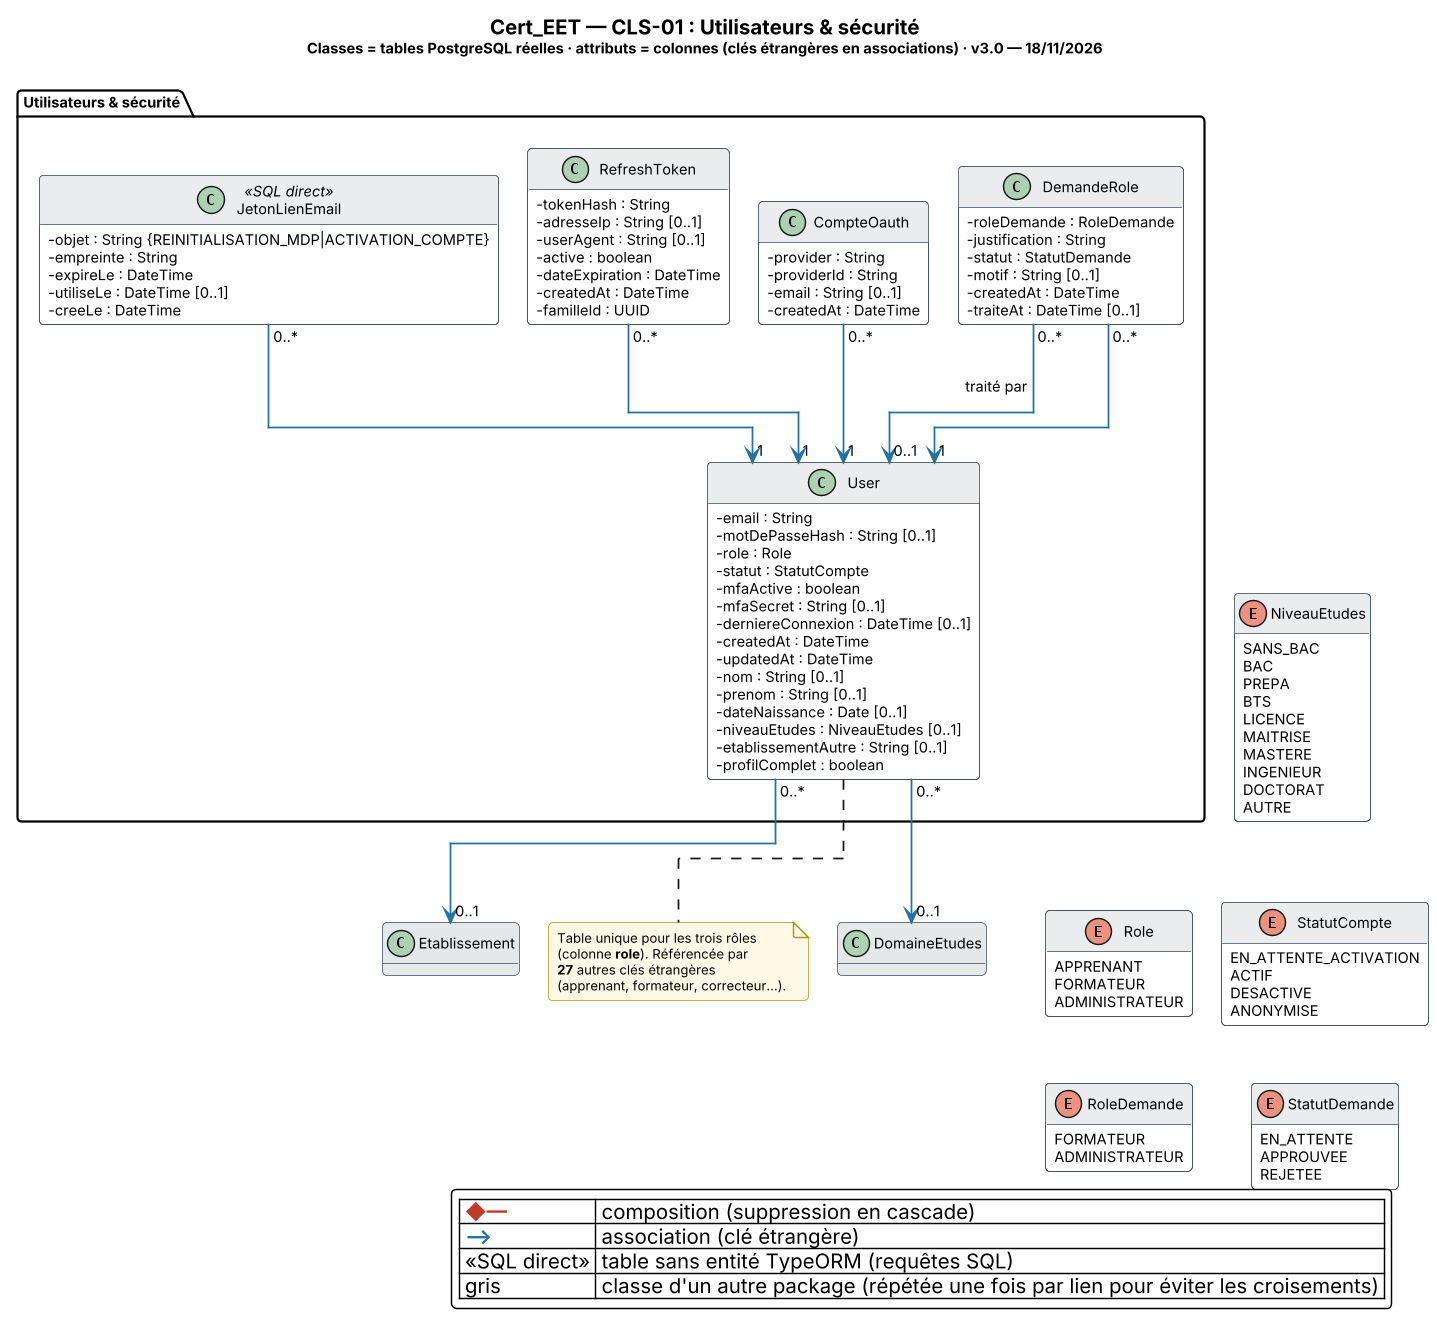

The diagram above was rendered by PlantUML. Its source (embedded in the PNG):
@startuml Cert_EET_CLS-01_Utilisateurs_securite
' CLS-01 — Utilisateurs & sécurité · généré depuis le schéma réel (43 migrations, PR #141)
!pragma layout elk
' Mise en page ELK : liens orthogonaux (segments horizontaux/verticaux), sans courbes.
skinparam backgroundColor #FFFFFF
skinparam shadowing false
skinparam roundcorner 6
skinparam DefaultFontName "Inter"
skinparam DefaultFontSize 10
skinparam ArrowThickness 1.2
skinparam classAttributeIconSize 0
skinparam dpi 140
skinparam class {
  BackgroundColor #FFFFFF
  BorderColor #34495E
  HeaderBackgroundColor #EAECEE
}
skinparam package {
  BorderColor #7F8C8D
  FontStyle bold
}
skinparam note {
  BackgroundColor #FEF9E7
  BorderColor #B7950B
  FontSize 9
}
hide empty methods
title <size:14><b>Cert_EET — CLS-01 : Utilisateurs & sécurité</b></size>\n<size:10>Classes = tables PostgreSQL réelles · attributs = colonnes (clés étrangères en associations) · v3.0 — 18/11/2026</size>
package "Utilisateurs & sécurité" #FDEDEC {
class User {
  - email : String
  - motDePasseHash : String [0..1]
  - role : Role
  - statut : StatutCompte
  - mfaActive : boolean
  - mfaSecret : String [0..1]
  - derniereConnexion : DateTime [0..1]
  - createdAt : DateTime
  - updatedAt : DateTime
  - nom : String [0..1]
  - prenom : String [0..1]
  - dateNaissance : Date [0..1]
  - niveauEtudes : NiveauEtudes [0..1]
  - etablissementAutre : String [0..1]
  - profilComplet : boolean
}
class RefreshToken {
  - tokenHash : String
  - adresseIp : String [0..1]
  - userAgent : String [0..1]
  - active : boolean
  - dateExpiration : DateTime
  - createdAt : DateTime
  - familleId : UUID
}
class CompteOauth {
  - provider : String
  - providerId : String
  - email : String [0..1]
  - createdAt : DateTime
}
class JetonLienEmail <<SQL direct>> {
  - objet : String {REINITIALISATION_MDP|ACTIVATION_COMPTE}
  - empreinte : String
  - expireLe : DateTime
  - utiliseLe : DateTime [0..1]
  - creeLe : DateTime
}
class DemandeRole {
  - roleDemande : RoleDemande
  - justification : String
  - statut : StatutDemande
  - motif : String [0..1]
  - createdAt : DateTime
  - traiteAt : DateTime [0..1]
}
}
note bottom of User
  Table unique pour les trois rôles
  (colonne <b>role</b>). Référencée par
  <b>27</b> autres clés étrangères
  (apprenant, formateur, correcteur…).
end note
class Etablissement #E5E8E8 {
}
User "0..*" -[#2471A3]-> "0..1" Etablissement
class DomaineEtudes #E5E8E8 {
}
User "0..*" -[#2471A3]-> "0..1" DomaineEtudes
RefreshToken "0..*" -[#2471A3]-> "1" User
CompteOauth "0..*" -[#2471A3]-> "1" User
DemandeRole "0..*" -[#2471A3]-> "0..1" User : traité par
DemandeRole "0..*" -[#2471A3]-> "1" User
JetonLienEmail "0..*" -[#2471A3]-> "1" User
enum NiveauEtudes {
  SANS_BAC
  BAC
  PREPA
  BTS
  LICENCE
  MAITRISE
  MASTERE
  INGENIEUR
  DOCTORAT
  AUTRE
}
enum Role {
  APPRENANT
  FORMATEUR
  ADMINISTRATEUR
}
enum RoleDemande {
  FORMATEUR
  ADMINISTRATEUR
}
enum StatutCompte {
  EN_ATTENTE_ACTIVATION
  ACTIF
  DESACTIVE
  ANONYMISE
}
enum StatutDemande {
  EN_ATTENTE
  APPROUVEE
  REJETEE
}
legend bottom right
  | <color:#C0392B><b>◆—</b></color> | composition (suppression en cascade) |
  | <color:#2471A3><b>—></b></color> | association (clé étrangère) |
  | <<SQL direct>> | table sans entité TypeORM (requêtes SQL) |
  | gris | classe d'un autre package (répétée une fois par lien pour éviter les croisements) |
endlegend
@enduml